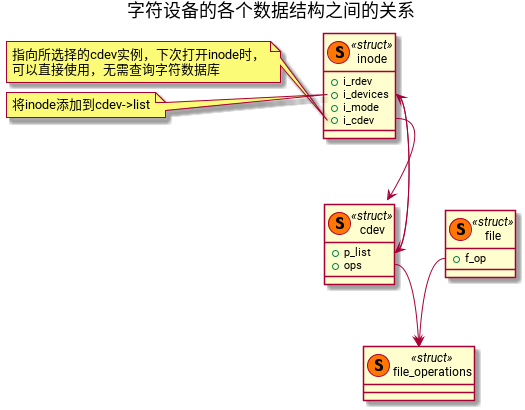

The diagram above was rendered by PlantUML. Its source (embedded in the PNG):
@startuml
title 字符设备的各个数据结构之间的关系

class inode << (S, #FF7700) struct >>{
+ i_rdev
+ i_devices
+ i_mode
+ i_cdev
}
note left of inode::i_cdev
  指向所选择的cdev实例，下次打开inode时，
  可以直接使用，无需查询字符数据库
end note

note left of inode::i_devices
  将inode添加到cdev->list
end note

class cdev  << (S, #FF7700) struct >>{
+ p_list
+ ops
}

class file  <<(S, #FF7700) struct >>{
+ f_op
}

class file_operations  << (S, #FF7700) struct >>{

}
inode::i_devices --> cdev::p_list
cdev::p_list --> inode::i_devices

inode::i_cdev --> cdev

cdev::ops --> file_operations
file::f_op --> file_operations

@enduml